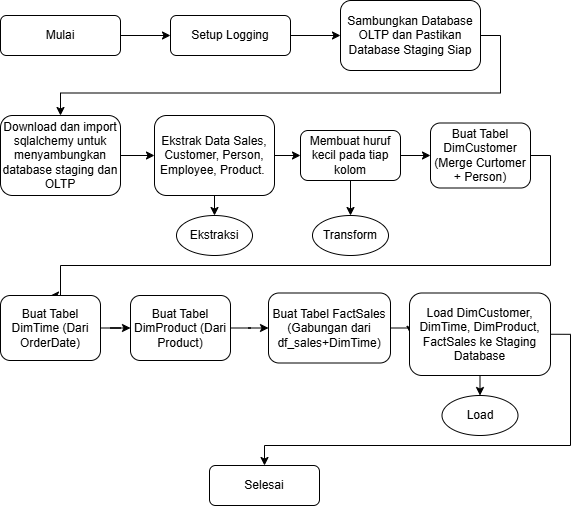

The diagram above was exported from draw.io. Its source (the exported page's mxGraphModel, read from the mxfile embedded in the PNG):
<mxGraphModel dx="891" dy="493" grid="1" gridSize="10" guides="1" tooltips="1" connect="1" arrows="1" fold="1" page="1" pageScale="1" pageWidth="827" pageHeight="1169" math="0" shadow="0">
  <root>
    <mxCell id="WIyWlLk6GJQsqaUBKTNV-0" />
    <mxCell id="WIyWlLk6GJQsqaUBKTNV-1" parent="WIyWlLk6GJQsqaUBKTNV-0" />
    <mxCell id="WKJhQ0_ybYd9uxzMLajn-0" style="edgeStyle=orthogonalEdgeStyle;rounded=0;orthogonalLoop=1;jettySize=auto;html=1;exitX=1;exitY=0.5;exitDx=0;exitDy=0;entryX=0;entryY=0.5;entryDx=0;entryDy=0;" edge="1" parent="WIyWlLk6GJQsqaUBKTNV-1" source="WIyWlLk6GJQsqaUBKTNV-3" target="WIyWlLk6GJQsqaUBKTNV-7">
      <mxGeometry relative="1" as="geometry" />
    </mxCell>
    <mxCell id="WIyWlLk6GJQsqaUBKTNV-3" value="Mulai" style="rounded=1;whiteSpace=wrap;html=1;fontSize=12;glass=0;strokeWidth=1;shadow=0;" parent="WIyWlLk6GJQsqaUBKTNV-1" vertex="1">
      <mxGeometry x="140" y="80" width="120" height="40" as="geometry" />
    </mxCell>
    <mxCell id="WKJhQ0_ybYd9uxzMLajn-1" style="edgeStyle=orthogonalEdgeStyle;rounded=0;orthogonalLoop=1;jettySize=auto;html=1;exitX=1;exitY=0.5;exitDx=0;exitDy=0;entryX=0;entryY=0.5;entryDx=0;entryDy=0;" edge="1" parent="WIyWlLk6GJQsqaUBKTNV-1" source="WIyWlLk6GJQsqaUBKTNV-7" target="WIyWlLk6GJQsqaUBKTNV-12">
      <mxGeometry relative="1" as="geometry" />
    </mxCell>
    <mxCell id="WIyWlLk6GJQsqaUBKTNV-7" value="Setup Logging" style="rounded=1;whiteSpace=wrap;html=1;fontSize=12;glass=0;strokeWidth=1;shadow=0;" parent="WIyWlLk6GJQsqaUBKTNV-1" vertex="1">
      <mxGeometry x="310" y="80" width="120" height="40" as="geometry" />
    </mxCell>
    <mxCell id="WKJhQ0_ybYd9uxzMLajn-4" style="edgeStyle=orthogonalEdgeStyle;rounded=0;orthogonalLoop=1;jettySize=auto;html=1;entryX=0;entryY=0.5;entryDx=0;entryDy=0;" edge="1" parent="WIyWlLk6GJQsqaUBKTNV-1" source="WIyWlLk6GJQsqaUBKTNV-11" target="WKJhQ0_ybYd9uxzMLajn-3">
      <mxGeometry relative="1" as="geometry">
        <mxPoint x="290" y="219.9999999999999" as="targetPoint" />
      </mxGeometry>
    </mxCell>
    <mxCell id="WIyWlLk6GJQsqaUBKTNV-11" value="Download dan import sqlalchemy untuk menyambungkan database staging dan OLTP" style="rounded=1;whiteSpace=wrap;html=1;fontSize=12;glass=0;strokeWidth=1;shadow=0;" parent="WIyWlLk6GJQsqaUBKTNV-1" vertex="1">
      <mxGeometry x="140" y="180" width="120" height="80" as="geometry" />
    </mxCell>
    <mxCell id="WKJhQ0_ybYd9uxzMLajn-2" style="edgeStyle=orthogonalEdgeStyle;rounded=0;orthogonalLoop=1;jettySize=auto;html=1;exitX=1;exitY=0.5;exitDx=0;exitDy=0;entryX=0.5;entryY=0;entryDx=0;entryDy=0;" edge="1" parent="WIyWlLk6GJQsqaUBKTNV-1" source="WIyWlLk6GJQsqaUBKTNV-12" target="WIyWlLk6GJQsqaUBKTNV-11">
      <mxGeometry relative="1" as="geometry" />
    </mxCell>
    <mxCell id="WIyWlLk6GJQsqaUBKTNV-12" value="Sambungkan Database OLTP dan Pastikan Database Staging Siap" style="rounded=1;whiteSpace=wrap;html=1;fontSize=12;glass=0;strokeWidth=1;shadow=0;" parent="WIyWlLk6GJQsqaUBKTNV-1" vertex="1">
      <mxGeometry x="480" y="65" width="140" height="70" as="geometry" />
    </mxCell>
    <mxCell id="WKJhQ0_ybYd9uxzMLajn-5" style="edgeStyle=orthogonalEdgeStyle;rounded=0;orthogonalLoop=1;jettySize=auto;html=1;exitX=0.5;exitY=1;exitDx=0;exitDy=0;" edge="1" parent="WIyWlLk6GJQsqaUBKTNV-1" source="WKJhQ0_ybYd9uxzMLajn-3">
      <mxGeometry relative="1" as="geometry">
        <mxPoint x="354" y="280.0000000000001" as="targetPoint" />
      </mxGeometry>
    </mxCell>
    <mxCell id="WKJhQ0_ybYd9uxzMLajn-8" style="edgeStyle=orthogonalEdgeStyle;rounded=0;orthogonalLoop=1;jettySize=auto;html=1;exitX=1;exitY=0.5;exitDx=0;exitDy=0;entryX=0;entryY=0.5;entryDx=0;entryDy=0;" edge="1" parent="WIyWlLk6GJQsqaUBKTNV-1" source="WKJhQ0_ybYd9uxzMLajn-3" target="WKJhQ0_ybYd9uxzMLajn-7">
      <mxGeometry relative="1" as="geometry" />
    </mxCell>
    <mxCell id="WKJhQ0_ybYd9uxzMLajn-3" value="Ekstrak Data Sales, Customer, Person, Employee, Product.&amp;nbsp;" style="rounded=1;whiteSpace=wrap;html=1;fontSize=12;glass=0;strokeWidth=1;shadow=0;" vertex="1" parent="WIyWlLk6GJQsqaUBKTNV-1">
      <mxGeometry x="294" y="180" width="120" height="80" as="geometry" />
    </mxCell>
    <mxCell id="WKJhQ0_ybYd9uxzMLajn-6" value="Ekstraksi" style="ellipse;whiteSpace=wrap;html=1;" vertex="1" parent="WIyWlLk6GJQsqaUBKTNV-1">
      <mxGeometry x="316" y="280" width="76" height="40" as="geometry" />
    </mxCell>
    <mxCell id="WKJhQ0_ybYd9uxzMLajn-10" style="edgeStyle=orthogonalEdgeStyle;rounded=0;orthogonalLoop=1;jettySize=auto;html=1;exitX=0.5;exitY=1;exitDx=0;exitDy=0;entryX=0.5;entryY=0;entryDx=0;entryDy=0;" edge="1" parent="WIyWlLk6GJQsqaUBKTNV-1" source="WKJhQ0_ybYd9uxzMLajn-7" target="WKJhQ0_ybYd9uxzMLajn-9">
      <mxGeometry relative="1" as="geometry" />
    </mxCell>
    <mxCell id="WKJhQ0_ybYd9uxzMLajn-12" style="edgeStyle=orthogonalEdgeStyle;rounded=0;orthogonalLoop=1;jettySize=auto;html=1;entryX=0;entryY=0.5;entryDx=0;entryDy=0;" edge="1" parent="WIyWlLk6GJQsqaUBKTNV-1" source="WKJhQ0_ybYd9uxzMLajn-7" target="WKJhQ0_ybYd9uxzMLajn-11">
      <mxGeometry relative="1" as="geometry" />
    </mxCell>
    <mxCell id="WKJhQ0_ybYd9uxzMLajn-7" value="Membuat huruf kecil pada tiap kolom" style="rounded=1;whiteSpace=wrap;html=1;fontSize=12;glass=0;strokeWidth=1;shadow=0;" vertex="1" parent="WIyWlLk6GJQsqaUBKTNV-1">
      <mxGeometry x="440" y="195" width="100" height="50" as="geometry" />
    </mxCell>
    <mxCell id="WKJhQ0_ybYd9uxzMLajn-9" value="Transform" style="ellipse;whiteSpace=wrap;html=1;" vertex="1" parent="WIyWlLk6GJQsqaUBKTNV-1">
      <mxGeometry x="452" y="280" width="76" height="40" as="geometry" />
    </mxCell>
    <mxCell id="WKJhQ0_ybYd9uxzMLajn-14" style="edgeStyle=orthogonalEdgeStyle;rounded=0;orthogonalLoop=1;jettySize=auto;html=1;exitX=1;exitY=0.5;exitDx=0;exitDy=0;entryX=0.5;entryY=0;entryDx=0;entryDy=0;" edge="1" parent="WIyWlLk6GJQsqaUBKTNV-1" source="WKJhQ0_ybYd9uxzMLajn-11" target="WKJhQ0_ybYd9uxzMLajn-13">
      <mxGeometry relative="1" as="geometry">
        <Array as="points">
          <mxPoint x="690" y="220" />
          <mxPoint x="690" y="330" />
          <mxPoint x="200" y="330" />
        </Array>
      </mxGeometry>
    </mxCell>
    <mxCell id="WKJhQ0_ybYd9uxzMLajn-11" value="Buat Tabel DimCustomer (Merge Curtomer + Person)" style="rounded=1;whiteSpace=wrap;html=1;fontSize=12;glass=0;strokeWidth=1;shadow=0;" vertex="1" parent="WIyWlLk6GJQsqaUBKTNV-1">
      <mxGeometry x="570" y="187.5" width="100" height="65" as="geometry" />
    </mxCell>
    <mxCell id="WKJhQ0_ybYd9uxzMLajn-17" style="edgeStyle=orthogonalEdgeStyle;rounded=0;orthogonalLoop=1;jettySize=auto;html=1;entryX=0;entryY=0.5;entryDx=0;entryDy=0;" edge="1" parent="WIyWlLk6GJQsqaUBKTNV-1" source="WKJhQ0_ybYd9uxzMLajn-13" target="WKJhQ0_ybYd9uxzMLajn-15">
      <mxGeometry relative="1" as="geometry" />
    </mxCell>
    <mxCell id="WKJhQ0_ybYd9uxzMLajn-13" value="Buat Tabel DimTime (Dari OrderDate)" style="rounded=1;whiteSpace=wrap;html=1;fontSize=12;glass=0;strokeWidth=1;shadow=0;" vertex="1" parent="WIyWlLk6GJQsqaUBKTNV-1">
      <mxGeometry x="140" y="360" width="100" height="65" as="geometry" />
    </mxCell>
    <mxCell id="WKJhQ0_ybYd9uxzMLajn-18" style="edgeStyle=orthogonalEdgeStyle;rounded=0;orthogonalLoop=1;jettySize=auto;html=1;entryX=0;entryY=0.5;entryDx=0;entryDy=0;" edge="1" parent="WIyWlLk6GJQsqaUBKTNV-1" source="WKJhQ0_ybYd9uxzMLajn-15" target="WKJhQ0_ybYd9uxzMLajn-16">
      <mxGeometry relative="1" as="geometry" />
    </mxCell>
    <mxCell id="WKJhQ0_ybYd9uxzMLajn-15" value="Buat Tabel DimProduct (Dari Product)" style="rounded=1;whiteSpace=wrap;html=1;fontSize=12;glass=0;strokeWidth=1;shadow=0;" vertex="1" parent="WIyWlLk6GJQsqaUBKTNV-1">
      <mxGeometry x="270" y="360" width="100" height="65" as="geometry" />
    </mxCell>
    <mxCell id="WKJhQ0_ybYd9uxzMLajn-20" style="edgeStyle=orthogonalEdgeStyle;rounded=0;orthogonalLoop=1;jettySize=auto;html=1;entryX=0;entryY=0.5;entryDx=0;entryDy=0;" edge="1" parent="WIyWlLk6GJQsqaUBKTNV-1" source="WKJhQ0_ybYd9uxzMLajn-16" target="WKJhQ0_ybYd9uxzMLajn-19">
      <mxGeometry relative="1" as="geometry" />
    </mxCell>
    <mxCell id="WKJhQ0_ybYd9uxzMLajn-16" value="Buat Tabel FactSales (Gabungan dari df_sales+DimTime)" style="rounded=1;whiteSpace=wrap;html=1;fontSize=12;glass=0;strokeWidth=1;shadow=0;" vertex="1" parent="WIyWlLk6GJQsqaUBKTNV-1">
      <mxGeometry x="408" y="357.5" width="122" height="70" as="geometry" />
    </mxCell>
    <mxCell id="WKJhQ0_ybYd9uxzMLajn-22" style="edgeStyle=orthogonalEdgeStyle;rounded=0;orthogonalLoop=1;jettySize=auto;html=1;exitX=0.5;exitY=1;exitDx=0;exitDy=0;entryX=0.5;entryY=0;entryDx=0;entryDy=0;" edge="1" parent="WIyWlLk6GJQsqaUBKTNV-1" source="WKJhQ0_ybYd9uxzMLajn-19" target="WKJhQ0_ybYd9uxzMLajn-21">
      <mxGeometry relative="1" as="geometry" />
    </mxCell>
    <mxCell id="WKJhQ0_ybYd9uxzMLajn-24" style="edgeStyle=orthogonalEdgeStyle;rounded=0;orthogonalLoop=1;jettySize=auto;html=1;exitX=1;exitY=0.5;exitDx=0;exitDy=0;entryX=0.5;entryY=0;entryDx=0;entryDy=0;" edge="1" parent="WIyWlLk6GJQsqaUBKTNV-1" source="WKJhQ0_ybYd9uxzMLajn-19" target="WKJhQ0_ybYd9uxzMLajn-23">
      <mxGeometry relative="1" as="geometry">
        <Array as="points">
          <mxPoint x="710" y="399" />
          <mxPoint x="710" y="510" />
          <mxPoint x="404" y="510" />
        </Array>
      </mxGeometry>
    </mxCell>
    <mxCell id="WKJhQ0_ybYd9uxzMLajn-19" value="Load DimCustomer, DimTime, DimProduct, FactSales ke Staging Database" style="rounded=1;whiteSpace=wrap;html=1;fontSize=12;glass=0;strokeWidth=1;shadow=0;" vertex="1" parent="WIyWlLk6GJQsqaUBKTNV-1">
      <mxGeometry x="549" y="357.5" width="141" height="82.5" as="geometry" />
    </mxCell>
    <mxCell id="WKJhQ0_ybYd9uxzMLajn-21" value="Load" style="ellipse;whiteSpace=wrap;html=1;" vertex="1" parent="WIyWlLk6GJQsqaUBKTNV-1">
      <mxGeometry x="581.5" y="460" width="76" height="40" as="geometry" />
    </mxCell>
    <mxCell id="WKJhQ0_ybYd9uxzMLajn-23" value="Selesai" style="rounded=1;whiteSpace=wrap;html=1;fontSize=12;glass=0;strokeWidth=1;shadow=0;" vertex="1" parent="WIyWlLk6GJQsqaUBKTNV-1">
      <mxGeometry x="349" y="530" width="110" height="40" as="geometry" />
    </mxCell>
  </root>
</mxGraphModel>